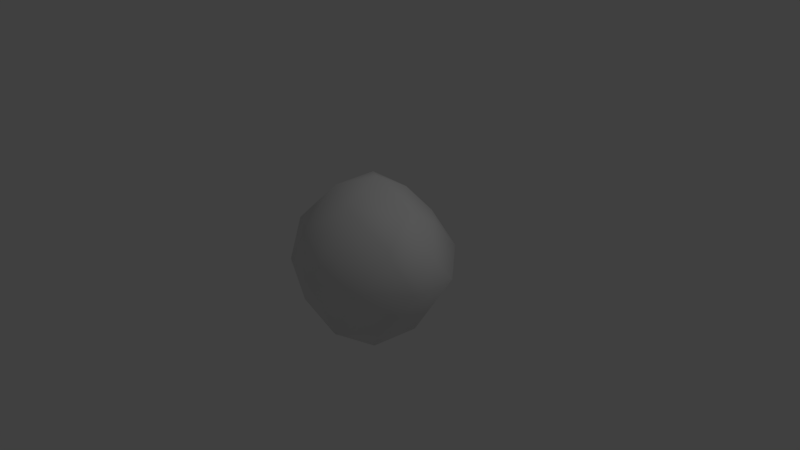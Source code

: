 # Source: Rock2.blend  (saved by Blender 2.79.0; exported with 4.5.12 LTS)
import bpy
from mathutils import Matrix  # noqa: F401  (used for matrix-valued properties, if any)

bpy.ops.wm.read_factory_settings(use_empty=True)
scene = bpy.context.scene
scene.name = 'Scene'

# ---- collections
col_collection_1 = bpy.data.collections.new('Collection 1'); scene.collection.children.link(col_collection_1)

# ---- world
world_world = bpy.data.worlds.new('World'); scene.world = world_world
world_world.color = (0.05088, 0.05088, 0.05088)
world_world.use_sun_shadow = False
world_world.sun_shadow_jitter_overblur = 0.0
world_world.cycles.sampling_method = 'MANUAL'

# ---- cameras
cam_camera = bpy.data.cameras.new('Camera')
cam_camera.clip_end = 100.0
cam_camera.lens = 35.0
cam_camera.sensor_width = 32.0
cam_camera.sensor_height = 18.0
cam_camera.ortho_scale = 7.314
cam_camera.dof.focus_distance = 0.0
cam_camera.dof.aperture_fstop = 128.0

# ---- lights
light_lamp = bpy.data.lights.new('Lamp', 'POINT')
light_lamp.transmission_factor = 0.0
light_lamp.cutoff_distance = 30.0
light_lamp.energy = 100.0
light_lamp.shadow_buffer_clip_start = 1.001
light_lamp.shadow_soft_size = 0.1
light_lamp.shadow_maximum_resolution = 0.006
light_lamp.use_absolute_resolution = True

# ---- meshes
me_icosphere = bpy.data.meshes.new('Icosphere')
me_icosphere.from_pydata([(0.0, 0.0, -1.209), (0.7236, -0.5257, -0.6562), (-0.2764, -0.8506, -0.4472), (-0.8944, 0.0, -0.4472), (-0.2764, 0.8506, -0.4472), (0.7236, 0.7008, -0.4472), (0.2764, -0.8506, 0.4472), (-0.7236, -0.5257, 0.4472), (-0.7236, 0.5257, 0.4472), (0.2764, 0.8506, 0.4472), (1.126, 0.0, 0.4472), (0.1738, 0.0, 1.134), (-0.1625, -0.5, -1.06), (0.4253, -0.309, -1.06), (0.2629, -0.809, -0.7347), (0.8506, 0.0, -0.7347), (0.4253, 0.4841, -1.06), (-0.5257, 0.0, -0.8507), (-0.6882, -0.5, -0.5257), (-0.1625, 0.5, -0.8507), (-0.8963, 0.5, -0.5257), (0.2629, 0.9841, -0.5257), (1.182, -0.309, 0.0), (1.182, 0.309, 0.0), (0.0, -1.0, 0.0), (0.5878, -0.809, 0.0), (-0.9511, -0.309, 0.0), (-0.5878, -0.809, 0.0), (-0.7959, 0.809, 0.0), (-1.159, 0.309, 0.0), (0.5878, 0.9841, 0.0), (0.0, 1.175, 0.0), (0.9196, -0.5, 0.5257), (-0.2629, -0.809, 0.5257), (-0.6768, 0.0, 0.6593), (-0.2629, 0.809, 0.5257), (0.6882, 0.5, 0.5257), (0.1625, -0.5, 0.8507), (0.7571, 0.0, 0.8507), (-0.2515, -0.309, 0.9842), (-0.2515, 0.309, 0.9842), (0.1625, 0.5, 0.8507)], [], [(0, 13, 12), (1, 13, 15), (0, 12, 17), (0, 17, 19), (0, 19, 16), (1, 15, 22), (2, 14, 24), (3, 18, 26), (4, 20, 28), (5, 21, 30), (1, 22, 25), (2, 24, 27), (3, 26, 29), (4, 28, 31), (5, 30, 23), (6, 32, 37), (7, 33, 39), (8, 34, 40), (9, 35, 41), (10, 36, 38), (38, 41, 11), (38, 36, 41), (36, 9, 41), (41, 40, 11), (41, 35, 40), (35, 8, 40), (40, 39, 11), (40, 34, 39), (34, 7, 39), (39, 37, 11), (39, 33, 37), (33, 6, 37), (37, 38, 11), (37, 32, 38), (32, 10, 38), (23, 36, 10), (23, 30, 36), (30, 9, 36), (31, 35, 9), (31, 28, 35), (28, 8, 35), (29, 34, 8), (29, 26, 34), (26, 7, 34), (27, 33, 7), (27, 24, 33), (24, 6, 33), (25, 32, 6), (25, 22, 32), (22, 10, 32), (30, 31, 9), (30, 21, 31), (21, 4, 31), (28, 29, 8), (28, 20, 29), (20, 3, 29), (26, 27, 7), (26, 18, 27), (18, 2, 27), (24, 25, 6), (24, 14, 25), (14, 1, 25), (22, 23, 10), (22, 15, 23), (15, 5, 23), (16, 21, 5), (16, 19, 21), (19, 4, 21), (19, 20, 4), (19, 17, 20), (17, 3, 20), (17, 18, 3), (17, 12, 18), (12, 2, 18), (15, 16, 5), (15, 13, 16), (13, 0, 16), (12, 14, 2), (12, 13, 14), (13, 1, 14)])
me_icosphere.polygons.foreach_set('use_smooth', [True] * 80)
_uv = me_icosphere.uv_layers.new(name='UVMap')
_uv.uv.foreach_set('vector', [0.2859, 0.1087, 0.3612, 0.1012, 0.3504, 0.2208, 0.5906, 0.9521, 0.487, 0.9938, 0.5386, 0.872, 0.2859, 0.1087, 0.3504, 0.2208, 0.2224, 0.2468, 0.2859, 0.1087, 0.2224, 0.2468, 0.1627, 0.1241, 0.2859, 0.1087, 0.1627, 0.1241, 0.2236, 0.0, 0.5906, 0.9521, 0.5386, 0.872, 0.6895, 0.7853, 0.4606, 0.1004, 0.576, 0.1108, 0.4425, 0.2251, 0.1674, 0.3661, 0.2749, 0.3849, 0.1865, 0.4807, 0.06601, 0.1574, 0.08588, 0.2911, 0.004076, 0.313, 0.4682, 0.6995, 0.367, 0.6734, 0.4608, 0.5709, 0.6589, 0.1999, 0.6742, 0.409, 0.5458, 0.3097, 0.4606, 0.1004, 0.4425, 0.2251, 0.3688, 0.1573, 0.1674, 0.3661, 0.1865, 0.4807, 0.0637, 0.4357, 0.06601, 0.1574, 0.004076, 0.313, 0.0, 0.1372, 0.4682, 0.6995, 0.4608, 0.5709, 0.6176, 0.6772, 0.4476, 0.363, 0.5632, 0.4787, 0.4143, 0.4499, 0.9312, 0.1531, 1.0, 0.2391, 0.8928, 0.3352, 0.7237, 0.1584, 0.8248, 0.2055, 0.7709, 0.3383, 0.09787, 0.7183, 0.1356, 0.5954, 0.2075, 0.7163, 0.1745, 1.0, 0.1388, 0.8467, 0.2489, 0.904, 0.2489, 0.904, 0.2075, 0.7163, 0.3136, 0.7614, 0.2489, 0.904, 0.1388, 0.8467, 0.2075, 0.7163, 0.1388, 0.8467, 0.09787, 0.7183, 0.2075, 0.7163, 0.2075, 0.7163, 0.2679, 0.6359, 0.3136, 0.7614, 0.2075, 0.7163, 0.1356, 0.5954, 0.2679, 0.6359, 0.6807, 0.2472, 0.7237, 0.1584, 0.7709, 0.3383, 0.7709, 0.3383, 0.8928, 0.3352, 0.8423, 0.4328, 0.7709, 0.3383, 0.8248, 0.2055, 0.8928, 0.3352, 0.8248, 0.2055, 0.9312, 0.1531, 0.8928, 0.3352, 0.8928, 0.3352, 0.946, 0.3719, 0.8423, 0.4328, 0.8928, 0.3352, 1.0, 0.2391, 0.946, 0.3719, 0.3612, 0.3117, 0.4476, 0.363, 0.4143, 0.4499, 0.4143, 0.4499, 0.5427, 0.5492, 0.4244, 0.534, 0.4143, 0.4499, 0.5632, 0.4787, 0.5427, 0.5492, 0.2583, 1.0, 0.1745, 1.0, 0.2489, 0.904, 0.06579, 0.994, 0.1388, 0.8467, 0.1745, 1.0, 0.06579, 0.994, 0.001955, 0.7889, 0.1388, 0.8467, 0.001955, 0.7889, 0.09787, 0.7183, 0.1388, 0.8467, 0.0, 0.6336, 0.1356, 0.5954, 0.09787, 0.7183, 0.0, 0.6336, 0.07754, 0.4856, 0.1356, 0.5954, 0.07754, 0.4856, 0.178, 0.5189, 0.1356, 0.5954, 0.7615, 0.0, 0.8248, 0.2055, 0.7237, 0.1584, 0.7615, 0.0, 0.89, 0.02926, 0.8248, 0.2055, 0.89, 0.02926, 0.9312, 0.1531, 0.8248, 0.2055, 1.0, 0.08323, 1.0, 0.2391, 0.9312, 0.1531, 0.3688, 0.1573, 0.4425, 0.2251, 0.3612, 0.3117, 0.4425, 0.2251, 0.4476, 0.363, 0.3612, 0.3117, 0.5458, 0.3097, 0.5632, 0.4787, 0.4476, 0.363, 0.5458, 0.3097, 0.6742, 0.409, 0.5632, 0.4787, 0.6742, 0.409, 0.6416, 0.5109, 0.5632, 0.4787, 0.001955, 0.7889, 0.0, 0.6336, 0.09787, 0.7183, 0.4608, 0.5709, 0.367, 0.6734, 0.3612, 0.5492, 0.08846, 0.04136, 0.06601, 0.1574, 0.0, 0.1372, 0.6742, 0.059, 0.7615, 0.0, 0.7237, 0.1584, 0.004076, 0.313, 0.08588, 0.2911, 0.0637, 0.4357, 0.08588, 0.2911, 0.1674, 0.3661, 0.0637, 0.4357, 0.89, 0.02926, 1.0, 0.08323, 0.9312, 0.1531, 0.1865, 0.4807, 0.2749, 0.3849, 0.3003, 0.4856, 0.2749, 0.3849, 0.3612, 0.3744, 0.3003, 0.4856, 0.4425, 0.2251, 0.5458, 0.3097, 0.4476, 0.363, 0.4425, 0.2251, 0.576, 0.1108, 0.5458, 0.3097, 0.576, 0.1108, 0.6589, 0.1999, 0.5458, 0.3097, 0.6895, 0.7853, 0.6176, 0.6772, 0.6895, 0.6506, 0.6895, 0.7853, 0.5386, 0.872, 0.6176, 0.6772, 0.5386, 0.872, 0.4682, 0.6995, 0.6176, 0.6772, 0.3947, 0.8552, 0.367, 0.6734, 0.4682, 0.6995, 0.2236, 0.0, 0.1627, 0.1241, 0.08846, 0.04136, 0.1627, 0.1241, 0.06601, 0.1574, 0.08846, 0.04136, 0.1627, 0.1241, 0.08588, 0.2911, 0.06601, 0.1574, 0.1627, 0.1241, 0.2224, 0.2468, 0.08588, 0.2911, 0.2224, 0.2468, 0.1674, 0.3661, 0.08588, 0.2911, 0.2224, 0.2468, 0.2749, 0.3849, 0.1674, 0.3661, 0.2224, 0.2468, 0.3504, 0.2208, 0.2749, 0.3849, 0.3504, 0.2208, 0.3612, 0.3744, 0.2749, 0.3849, 0.5386, 0.872, 0.3947, 0.8552, 0.4682, 0.6995, 0.5386, 0.872, 0.487, 0.9938, 0.3947, 0.8552, 0.487, 0.9938, 0.3805, 0.9755, 0.3947, 0.8552, 0.5709, 0.0, 0.576, 0.1108, 0.4606, 0.1004, 0.5709, 0.0, 0.6742, 0.08467, 0.576, 0.1108, 0.6742, 0.08467, 0.6589, 0.1999, 0.576, 0.1108])
me_icosphere.use_remesh_preserve_volume = False
me_icosphere.use_remesh_preserve_attributes = False
me_icosphere.use_mirror_vertex_groups = False
me_icosphere.update()

# ---- objects
ob_icosphere = bpy.data.objects.new('Icosphere', me_icosphere)
ob_lamp = bpy.data.objects.new('Lamp', light_lamp)
ob_camera = bpy.data.objects.new('Camera', cam_camera)

# ---- transforms, parenting, visibility, modifiers, constraints
ob_icosphere.location = (0.0, 0.0, 0.0)
ob_icosphere.lineart.crease_threshold = 0.0
ob_lamp.location = (4.076, 1.005, 5.904)
ob_lamp.rotation_euler = (0.6503, 0.05522, 1.866)
ob_lamp.lock_rotations_4d = False
ob_lamp.empty_display_type = 'ARROWS'
ob_lamp.color = (0.0, 0.0, 0.0, 0.0)
ob_lamp.lineart.crease_threshold = 0.0
ob_camera.location = (7.481, -6.508, 5.344)
ob_camera.rotation_euler = (1.109, 0.0, 0.8149)
ob_camera.lock_rotations_4d = False
ob_camera.empty_display_type = 'ARROWS'
ob_camera.color = (0.0, 0.0, 0.0, 0.0)
ob_camera.display_type = 'WIRE'
ob_camera.lineart.crease_threshold = 0.0

# ---- collection membership
col_collection_1.objects.link(ob_icosphere)
col_collection_1.objects.link(ob_lamp)
col_collection_1.objects.link(ob_camera)

# ---- scene / render settings (as saved in the file)
scene.camera = ob_camera
scene.frame_start = 1; scene.frame_end = 250; scene.frame_set(1)
scene.render.engine = 'BLENDER_EEVEE_NEXT'
scene.render.resolution_percentage = 50
scene.render.dither_intensity = 0.0
scene.cycles.use_denoising = False
scene.cycles.samples = 128
scene.cycles.sampling_pattern = 'TABULATED_SOBOL'
scene.cycles.use_adaptive_sampling = False
scene.cycles.use_light_tree = False
scene.cycles.blur_glossy = 0.0
scene.cycles.sample_clamp_indirect = 0.0
scene.view_settings.view_transform = 'Standard'
bpy.context.view_layer.update()
